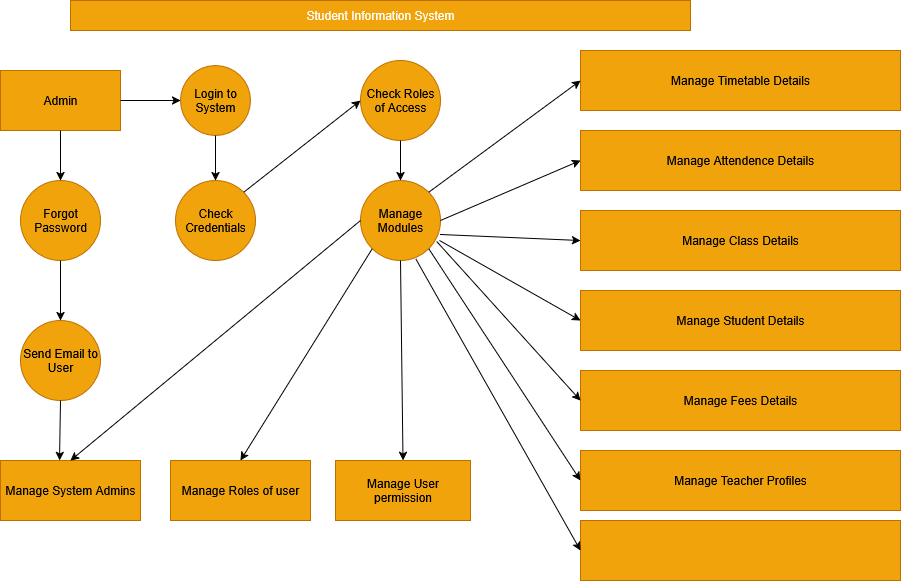

The diagram above was exported from draw.io. Its source (the exported page's mxGraphModel, read from the mxfile embedded in the PNG):
<mxGraphModel dx="991" dy="563" grid="1" gridSize="10" guides="1" tooltips="1" connect="1" arrows="1" fold="1" page="1" pageScale="1" pageWidth="850" pageHeight="1100" math="0" shadow="0">
  <root>
    <mxCell id="0" />
    <mxCell id="1" parent="0" />
    <mxCell id="EqMkEYVyZAa03JBpwijE-1" value="Student Information System" style="rounded=0;whiteSpace=wrap;html=1;fillColor=#f0a30a;strokeColor=#BD7000;fontColor=light-dark(#ffffff, #ededed);" vertex="1" parent="1">
      <mxGeometry x="100" y="20" width="620" height="30" as="geometry" />
    </mxCell>
    <mxCell id="EqMkEYVyZAa03JBpwijE-2" value="Admin" style="rounded=0;whiteSpace=wrap;html=1;fillColor=#f0a30a;fontColor=#000000;strokeColor=#BD7000;" vertex="1" parent="1">
      <mxGeometry x="30" y="90" width="120" height="60" as="geometry" />
    </mxCell>
    <mxCell id="EqMkEYVyZAa03JBpwijE-3" value="Forgot Password" style="ellipse;whiteSpace=wrap;html=1;aspect=fixed;fillColor=#f0a30a;fontColor=#000000;strokeColor=#BD7000;" vertex="1" parent="1">
      <mxGeometry x="50" y="200" width="80" height="80" as="geometry" />
    </mxCell>
    <mxCell id="EqMkEYVyZAa03JBpwijE-4" value="Send Email to User" style="ellipse;whiteSpace=wrap;html=1;aspect=fixed;fillColor=#f0a30a;fontColor=#000000;strokeColor=#BD7000;" vertex="1" parent="1">
      <mxGeometry x="50" y="340" width="80" height="80" as="geometry" />
    </mxCell>
    <mxCell id="EqMkEYVyZAa03JBpwijE-5" value="Manage System Admins" style="rounded=0;whiteSpace=wrap;html=1;fillColor=#f0a30a;fontColor=#000000;strokeColor=#BD7000;" vertex="1" parent="1">
      <mxGeometry x="30" y="480" width="140" height="60" as="geometry" />
    </mxCell>
    <mxCell id="EqMkEYVyZAa03JBpwijE-6" value="Login to System" style="ellipse;whiteSpace=wrap;html=1;aspect=fixed;fillColor=#f0a30a;fontColor=#000000;strokeColor=#BD7000;" vertex="1" parent="1">
      <mxGeometry x="210" y="85" width="70" height="70" as="geometry" />
    </mxCell>
    <mxCell id="EqMkEYVyZAa03JBpwijE-7" value="Check Credentials" style="ellipse;whiteSpace=wrap;html=1;aspect=fixed;fillColor=#f0a30a;fontColor=#000000;strokeColor=#BD7000;" vertex="1" parent="1">
      <mxGeometry x="205" y="200" width="80" height="80" as="geometry" />
    </mxCell>
    <mxCell id="EqMkEYVyZAa03JBpwijE-8" value="Check Roles of Access" style="ellipse;whiteSpace=wrap;html=1;aspect=fixed;fillColor=#f0a30a;fontColor=#000000;strokeColor=#BD7000;" vertex="1" parent="1">
      <mxGeometry x="390" y="80" width="80" height="80" as="geometry" />
    </mxCell>
    <mxCell id="EqMkEYVyZAa03JBpwijE-9" value="Manage Modules" style="ellipse;whiteSpace=wrap;html=1;aspect=fixed;fillColor=#f0a30a;fontColor=#000000;strokeColor=#BD7000;" vertex="1" parent="1">
      <mxGeometry x="390" y="200" width="80" height="80" as="geometry" />
    </mxCell>
    <mxCell id="EqMkEYVyZAa03JBpwijE-11" value="Manage Roles of user" style="rounded=0;whiteSpace=wrap;html=1;fillColor=#f0a30a;fontColor=#000000;strokeColor=#BD7000;" vertex="1" parent="1">
      <mxGeometry x="200" y="480" width="140" height="60" as="geometry" />
    </mxCell>
    <mxCell id="EqMkEYVyZAa03JBpwijE-12" value="Manage User permission" style="rounded=0;whiteSpace=wrap;html=1;fillColor=#f0a30a;fontColor=#000000;strokeColor=#BD7000;" vertex="1" parent="1">
      <mxGeometry x="365" y="480" width="135" height="60" as="geometry" />
    </mxCell>
    <mxCell id="EqMkEYVyZAa03JBpwijE-13" value="" style="rounded=0;whiteSpace=wrap;html=1;fillColor=#f0a30a;fontColor=#000000;strokeColor=#BD7000;" vertex="1" parent="1">
      <mxGeometry x="610" y="540" width="320" height="60" as="geometry" />
    </mxCell>
    <mxCell id="EqMkEYVyZAa03JBpwijE-14" value="Manage Teacher Profiles" style="rounded=0;whiteSpace=wrap;html=1;fillColor=#f0a30a;fontColor=#000000;strokeColor=#BD7000;" vertex="1" parent="1">
      <mxGeometry x="610" y="470" width="320" height="60" as="geometry" />
    </mxCell>
    <mxCell id="EqMkEYVyZAa03JBpwijE-15" value="Manage Fees Details" style="rounded=0;whiteSpace=wrap;html=1;fillColor=#f0a30a;fontColor=#000000;strokeColor=#BD7000;" vertex="1" parent="1">
      <mxGeometry x="610" y="390" width="320" height="60" as="geometry" />
    </mxCell>
    <mxCell id="EqMkEYVyZAa03JBpwijE-16" value="Manage Student Details" style="rounded=0;whiteSpace=wrap;html=1;fillColor=#f0a30a;fontColor=#000000;strokeColor=#BD7000;" vertex="1" parent="1">
      <mxGeometry x="610" y="310" width="320" height="60" as="geometry" />
    </mxCell>
    <mxCell id="EqMkEYVyZAa03JBpwijE-17" value="Manage Class Details" style="rounded=0;whiteSpace=wrap;html=1;fillColor=#f0a30a;fontColor=#000000;strokeColor=#BD7000;" vertex="1" parent="1">
      <mxGeometry x="610" y="230" width="320" height="60" as="geometry" />
    </mxCell>
    <mxCell id="EqMkEYVyZAa03JBpwijE-18" value="Manage Attendence Details" style="rounded=0;whiteSpace=wrap;html=1;fillColor=#f0a30a;fontColor=#000000;strokeColor=#BD7000;" vertex="1" parent="1">
      <mxGeometry x="610" y="150" width="320" height="60" as="geometry" />
    </mxCell>
    <mxCell id="EqMkEYVyZAa03JBpwijE-19" value="Manage Timetable Details" style="rounded=0;whiteSpace=wrap;html=1;fillColor=#f0a30a;fontColor=#000000;strokeColor=#BD7000;" vertex="1" parent="1">
      <mxGeometry x="610" y="70" width="320" height="60" as="geometry" />
    </mxCell>
    <mxCell id="EqMkEYVyZAa03JBpwijE-20" value="" style="endArrow=classic;html=1;rounded=0;exitX=1;exitY=0.5;exitDx=0;exitDy=0;entryX=0;entryY=0.5;entryDx=0;entryDy=0;" edge="1" parent="1" source="EqMkEYVyZAa03JBpwijE-2" target="EqMkEYVyZAa03JBpwijE-6">
      <mxGeometry width="50" height="50" relative="1" as="geometry">
        <mxPoint x="480" y="330" as="sourcePoint" />
        <mxPoint x="530" y="280" as="targetPoint" />
      </mxGeometry>
    </mxCell>
    <mxCell id="EqMkEYVyZAa03JBpwijE-21" value="" style="endArrow=classic;html=1;rounded=0;exitX=0.5;exitY=1;exitDx=0;exitDy=0;entryX=0.5;entryY=0;entryDx=0;entryDy=0;" edge="1" parent="1" source="EqMkEYVyZAa03JBpwijE-6" target="EqMkEYVyZAa03JBpwijE-7">
      <mxGeometry width="50" height="50" relative="1" as="geometry">
        <mxPoint x="480" y="330" as="sourcePoint" />
        <mxPoint x="530" y="280" as="targetPoint" />
      </mxGeometry>
    </mxCell>
    <mxCell id="EqMkEYVyZAa03JBpwijE-22" value="" style="endArrow=classic;html=1;rounded=0;exitX=0.5;exitY=1;exitDx=0;exitDy=0;" edge="1" parent="1" source="EqMkEYVyZAa03JBpwijE-2" target="EqMkEYVyZAa03JBpwijE-3">
      <mxGeometry width="50" height="50" relative="1" as="geometry">
        <mxPoint x="480" y="330" as="sourcePoint" />
        <mxPoint x="530" y="280" as="targetPoint" />
      </mxGeometry>
    </mxCell>
    <mxCell id="EqMkEYVyZAa03JBpwijE-23" value="" style="endArrow=classic;html=1;rounded=0;exitX=0.5;exitY=1;exitDx=0;exitDy=0;entryX=0.5;entryY=0;entryDx=0;entryDy=0;" edge="1" parent="1" source="EqMkEYVyZAa03JBpwijE-3" target="EqMkEYVyZAa03JBpwijE-4">
      <mxGeometry width="50" height="50" relative="1" as="geometry">
        <mxPoint x="480" y="330" as="sourcePoint" />
        <mxPoint x="530" y="280" as="targetPoint" />
      </mxGeometry>
    </mxCell>
    <mxCell id="EqMkEYVyZAa03JBpwijE-24" value="" style="endArrow=classic;html=1;rounded=0;exitX=1;exitY=0;exitDx=0;exitDy=0;entryX=0;entryY=0.5;entryDx=0;entryDy=0;" edge="1" parent="1" source="EqMkEYVyZAa03JBpwijE-7" target="EqMkEYVyZAa03JBpwijE-8">
      <mxGeometry width="50" height="50" relative="1" as="geometry">
        <mxPoint x="480" y="330" as="sourcePoint" />
        <mxPoint x="530" y="280" as="targetPoint" />
      </mxGeometry>
    </mxCell>
    <mxCell id="EqMkEYVyZAa03JBpwijE-25" value="" style="endArrow=classic;html=1;rounded=0;exitX=0.5;exitY=1;exitDx=0;exitDy=0;entryX=0.5;entryY=0;entryDx=0;entryDy=0;" edge="1" parent="1" source="EqMkEYVyZAa03JBpwijE-8" target="EqMkEYVyZAa03JBpwijE-9">
      <mxGeometry width="50" height="50" relative="1" as="geometry">
        <mxPoint x="480" y="330" as="sourcePoint" />
        <mxPoint x="530" y="280" as="targetPoint" />
      </mxGeometry>
    </mxCell>
    <mxCell id="EqMkEYVyZAa03JBpwijE-26" value="" style="endArrow=classic;html=1;rounded=0;exitX=0.5;exitY=1;exitDx=0;exitDy=0;entryX=0.5;entryY=0;entryDx=0;entryDy=0;" edge="1" parent="1" source="EqMkEYVyZAa03JBpwijE-9" target="EqMkEYVyZAa03JBpwijE-12">
      <mxGeometry width="50" height="50" relative="1" as="geometry">
        <mxPoint x="480" y="330" as="sourcePoint" />
        <mxPoint x="530" y="280" as="targetPoint" />
      </mxGeometry>
    </mxCell>
    <mxCell id="EqMkEYVyZAa03JBpwijE-27" value="" style="endArrow=classic;html=1;rounded=0;exitX=0;exitY=0.5;exitDx=0;exitDy=0;entryX=0.5;entryY=0;entryDx=0;entryDy=0;" edge="1" parent="1" source="EqMkEYVyZAa03JBpwijE-9" target="EqMkEYVyZAa03JBpwijE-5">
      <mxGeometry width="50" height="50" relative="1" as="geometry">
        <mxPoint x="480" y="330" as="sourcePoint" />
        <mxPoint x="530" y="280" as="targetPoint" />
      </mxGeometry>
    </mxCell>
    <mxCell id="EqMkEYVyZAa03JBpwijE-28" value="" style="endArrow=classic;html=1;rounded=0;exitX=0;exitY=1;exitDx=0;exitDy=0;entryX=0.5;entryY=0;entryDx=0;entryDy=0;" edge="1" parent="1" source="EqMkEYVyZAa03JBpwijE-9" target="EqMkEYVyZAa03JBpwijE-11">
      <mxGeometry width="50" height="50" relative="1" as="geometry">
        <mxPoint x="480" y="330" as="sourcePoint" />
        <mxPoint x="530" y="280" as="targetPoint" />
      </mxGeometry>
    </mxCell>
    <mxCell id="EqMkEYVyZAa03JBpwijE-29" value="" style="endArrow=classic;html=1;rounded=0;exitX=0.5;exitY=1;exitDx=0;exitDy=0;" edge="1" parent="1" source="EqMkEYVyZAa03JBpwijE-4">
      <mxGeometry width="50" height="50" relative="1" as="geometry">
        <mxPoint x="480" y="330" as="sourcePoint" />
        <mxPoint x="89" y="480" as="targetPoint" />
      </mxGeometry>
    </mxCell>
    <mxCell id="EqMkEYVyZAa03JBpwijE-30" value="" style="endArrow=classic;html=1;rounded=0;entryX=0;entryY=0.5;entryDx=0;entryDy=0;exitX=0.693;exitY=0.983;exitDx=0;exitDy=0;exitPerimeter=0;" edge="1" parent="1" source="EqMkEYVyZAa03JBpwijE-9" target="EqMkEYVyZAa03JBpwijE-13">
      <mxGeometry width="50" height="50" relative="1" as="geometry">
        <mxPoint x="430" y="280" as="sourcePoint" />
        <mxPoint x="530" y="280" as="targetPoint" />
      </mxGeometry>
    </mxCell>
    <mxCell id="EqMkEYVyZAa03JBpwijE-31" value="" style="endArrow=classic;html=1;rounded=0;entryX=0;entryY=0.5;entryDx=0;entryDy=0;exitX=1;exitY=1;exitDx=0;exitDy=0;" edge="1" parent="1" source="EqMkEYVyZAa03JBpwijE-9" target="EqMkEYVyZAa03JBpwijE-14">
      <mxGeometry width="50" height="50" relative="1" as="geometry">
        <mxPoint x="440" y="270" as="sourcePoint" />
        <mxPoint x="530" y="280" as="targetPoint" />
      </mxGeometry>
    </mxCell>
    <mxCell id="EqMkEYVyZAa03JBpwijE-32" value="" style="endArrow=classic;html=1;rounded=0;exitX=0.953;exitY=0.763;exitDx=0;exitDy=0;exitPerimeter=0;entryX=0;entryY=0.5;entryDx=0;entryDy=0;" edge="1" parent="1" source="EqMkEYVyZAa03JBpwijE-9" target="EqMkEYVyZAa03JBpwijE-15">
      <mxGeometry width="50" height="50" relative="1" as="geometry">
        <mxPoint x="480" y="330" as="sourcePoint" />
        <mxPoint x="530" y="280" as="targetPoint" />
      </mxGeometry>
    </mxCell>
    <mxCell id="EqMkEYVyZAa03JBpwijE-34" value="" style="endArrow=classic;html=1;rounded=0;exitX=1;exitY=0;exitDx=0;exitDy=0;entryX=0;entryY=0.5;entryDx=0;entryDy=0;" edge="1" parent="1" source="EqMkEYVyZAa03JBpwijE-9" target="EqMkEYVyZAa03JBpwijE-19">
      <mxGeometry width="50" height="50" relative="1" as="geometry">
        <mxPoint x="480" y="330" as="sourcePoint" />
        <mxPoint x="530" y="280" as="targetPoint" />
      </mxGeometry>
    </mxCell>
    <mxCell id="EqMkEYVyZAa03JBpwijE-35" value="" style="endArrow=classic;html=1;rounded=0;entryX=0;entryY=0.5;entryDx=0;entryDy=0;" edge="1" parent="1" target="EqMkEYVyZAa03JBpwijE-18">
      <mxGeometry width="50" height="50" relative="1" as="geometry">
        <mxPoint x="470" y="240" as="sourcePoint" />
        <mxPoint x="530" y="280" as="targetPoint" />
      </mxGeometry>
    </mxCell>
    <mxCell id="EqMkEYVyZAa03JBpwijE-36" value="" style="endArrow=classic;html=1;rounded=0;entryX=0;entryY=0.5;entryDx=0;entryDy=0;" edge="1" parent="1" target="EqMkEYVyZAa03JBpwijE-17">
      <mxGeometry width="50" height="50" relative="1" as="geometry">
        <mxPoint x="472" y="254" as="sourcePoint" />
        <mxPoint x="530" y="280" as="targetPoint" />
        <Array as="points">
          <mxPoint x="470" y="254" />
        </Array>
      </mxGeometry>
    </mxCell>
    <mxCell id="EqMkEYVyZAa03JBpwijE-37" value="" style="endArrow=classic;html=1;rounded=0;entryX=0;entryY=0.5;entryDx=0;entryDy=0;" edge="1" parent="1" target="EqMkEYVyZAa03JBpwijE-16">
      <mxGeometry width="50" height="50" relative="1" as="geometry">
        <mxPoint x="469" y="260" as="sourcePoint" />
        <mxPoint x="530" y="280" as="targetPoint" />
      </mxGeometry>
    </mxCell>
  </root>
</mxGraphModel>